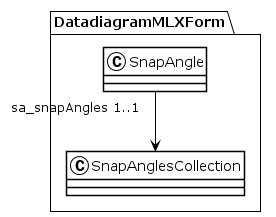

The diagram above was rendered by PlantUML. Its source (embedded in the PNG):
@startuml
!theme plain
package DatadiagramMLXForm {
class SnapAngle {
}
SnapAngle "sa_snapAngles 1..1" --> SnapAnglesCollection
class SnapAnglesCollection {
}
}
@enduml